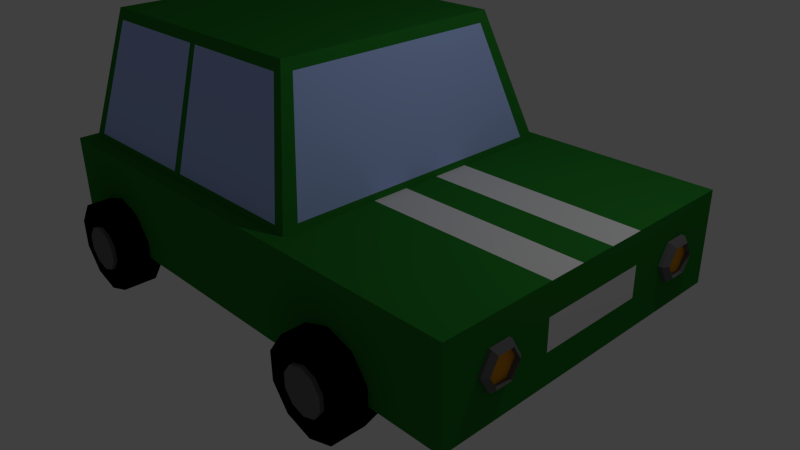 # Source: AutoGr_n.blend  (saved by Blender 2.73.0; exported with 4.5.12 LTS)
import bpy
from mathutils import Matrix  # noqa: F401  (used for matrix-valued properties, if any)

bpy.ops.wm.read_factory_settings(use_empty=True)
scene = bpy.context.scene
scene.name = 'Scene'

# ---- collections
col_collection_1 = bpy.data.collections.new('Collection 1'); scene.collection.children.link(col_collection_1)

# ---- materials (node trees are filled in below, after node groups)
mat_auto_reifen = bpy.data.materials.new('Auto.Reifen')
mat_auto_reifen.alpha_threshold = 0.0
mat_auto_reifen.use_transparent_shadow = False
mat_auto_reifen.diffuse_color = (0.0, 0.0, 0.0, 1.0)
mat_auto_reifen.roughness = 0.5
mat_auto_felge = bpy.data.materials.new('Auto.Felge')
mat_auto_felge.alpha_threshold = 0.0
mat_auto_felge.use_transparent_shadow = False
mat_auto_felge.diffuse_color = (0.1529, 0.1529, 0.1529, 1.0)
mat_auto_felge.roughness = 0.5
mat_material = bpy.data.materials.new('Material')
mat_material.alpha_threshold = 0.0
mat_material.use_transparent_shadow = False
mat_material.roughness = 0.5
mat_material.line_color = (0.0, 0.0, 0.0, 1.0)
mat_auto_metall_001 = bpy.data.materials.new('Auto.Metall.001')
mat_auto_metall_001.alpha_threshold = 0.0
mat_auto_metall_001.use_transparent_shadow = False
mat_auto_metall_001.diffuse_color = (0.1529, 0.1529, 0.1529, 1.0)
mat_auto_metall_001.roughness = 0.5
mat_auto_licht = bpy.data.materials.new('Auto.Licht')
mat_auto_licht.alpha_threshold = 0.0
mat_auto_licht.use_transparent_shadow = False
mat_auto_licht.diffuse_color = (0.8, 0.3303, 0.01225, 1.0)
mat_auto_licht.roughness = 0.5
mat_auto_bremsen = bpy.data.materials.new('Auto.Bremsen')
mat_auto_bremsen.alpha_threshold = 0.0
mat_auto_bremsen.use_transparent_shadow = False
mat_auto_bremsen.diffuse_color = (0.5705, 0.0, 0.006288, 1.0)
mat_auto_bremsen.roughness = 0.5
mat_auto_fenster = bpy.data.materials.new('Auto.Fenster')
mat_auto_fenster.alpha_threshold = 0.0
mat_auto_fenster.use_transparent_shadow = False
mat_auto_fenster.diffuse_color = (0.4321, 0.5632, 1.0, 1.0)
mat_auto_fenster.roughness = 0.5
mat_auto_lack = bpy.data.materials.new('Auto.Lack')
mat_auto_lack.alpha_threshold = 0.0
mat_auto_lack.use_transparent_shadow = False
mat_auto_lack.diffuse_color = (0.02182, 0.2079, 0.02482, 1.0)
mat_auto_lack.roughness = 0.5

# ---- material node trees

# ---- world
world_world = bpy.data.worlds.new('World'); scene.world = world_world
world_world.color = (0.05088, 0.05088, 0.05088)
world_world.use_sun_shadow = False
world_world.sun_shadow_jitter_overblur = 0.0
world_world.cycles.sampling_method = 'MANUAL'
world_world.cycles.sample_map_resolution = 256

# ---- cameras
cam_camera = bpy.data.cameras.new('Camera')
cam_camera.clip_end = 100.0
cam_camera.lens = 35.0
cam_camera.sensor_width = 32.0
cam_camera.sensor_height = 18.0
cam_camera.ortho_scale = 7.314
cam_camera.dof.focus_distance = 0.0
cam_camera.dof.aperture_fstop = 128.0

# ---- lights
light_lamp = bpy.data.lights.new('Lamp', 'POINT')
light_lamp.transmission_factor = 0.0
light_lamp.cutoff_distance = 30.0
light_lamp.energy = 100.0
light_lamp.shadow_buffer_clip_start = 1.001
light_lamp.shadow_soft_size = 0.1
light_lamp.shadow_maximum_resolution = 0.006
light_lamp.use_absolute_resolution = True
light_lamp.cycles.use_multiple_importance_sampling = False

# ---- meshes
me_cylinder = bpy.data.meshes.new('Cylinder')
me_cylinder.from_pydata([(0.0, 0.0, -1.0), (0.0, 0.0, 1.0), (0.0, 1.0, -1.0), (0.0, 1.0, 1.0), (0.5878, 0.809, -1.0), (0.5878, 0.809, 1.0), (0.9511, 0.309, -1.0), (0.9511, 0.309, 1.0), (0.9511, -0.309, -1.0), (0.9511, -0.309, 1.0), (0.5878, -0.809, -1.0), (0.5878, -0.809, 1.0), (-8.742e-08, -1.0, -1.0), (-8.742e-08, -1.0, 1.0), (-0.5878, -0.809, -1.0), (-0.5878, -0.809, 1.0), (-0.9511, -0.309, -1.0), (-0.9511, -0.309, 1.0), (-0.9511, 0.309, -1.0), (-0.9511, 0.309, 1.0), (-0.5878, 0.809, -1.0), (-0.5878, 0.809, 1.0), (-0.006531, 3.607e-08, -1.223), (-0.006531, 3.607e-08, -0.2429), (-0.006531, 0.4903, -1.223), (-0.006531, 0.4903, -0.2429), (0.2817, 0.3966, -1.223), (0.2817, 0.3966, -0.2429), (0.4598, 0.1515, -1.223), (0.4598, 0.1515, -0.2429), (0.4598, -0.1515, -1.223), (0.4598, -0.1515, -0.2429), (0.2817, -0.3966, -1.223), (0.2817, -0.3966, -0.2429), (-0.006531, -0.4903, -1.223), (-0.006531, -0.4903, -0.2429), (-0.2947, -0.3966, -1.223), (-0.2947, -0.3966, -0.2429), (-0.4728, -0.1515, -1.223), (-0.4728, -0.1515, -0.2429), (-0.4728, 0.1515, -1.223), (-0.4728, 0.1515, -0.2429), (-0.2947, 0.3966, -1.223), (-0.2947, 0.3966, -0.2429), (-6.956, 0.0, -1.0), (-6.956, 0.0, 1.0), (-6.956, 1.0, -1.0), (-6.956, 1.0, 1.0), (-6.368, 0.809, -1.0), (-6.368, 0.809, 1.0), (-6.004, 0.309, -1.0), (-6.004, 0.309, 1.0), (-6.004, -0.309, -1.0), (-6.004, -0.309, 1.0), (-6.368, -0.809, -1.0), (-6.368, -0.809, 1.0), (-6.956, -1.0, -1.0), (-6.956, -1.0, 1.0), (-7.543, -0.809, -1.0), (-7.543, -0.809, 1.0), (-7.907, -0.309, -1.0), (-7.907, -0.309, 1.0), (-7.907, 0.309, -1.0), (-7.907, 0.309, 1.0), (-7.543, 0.809, -1.0), (-7.543, 0.809, 1.0), (-6.962, 3.607e-08, -1.223), (-6.962, 3.607e-08, -0.2429), (-6.962, 0.4903, -1.223), (-6.962, 0.4903, -0.2429), (-6.674, 0.3966, -1.223), (-6.674, 0.3966, -0.2429), (-6.496, 0.1515, -1.223), (-6.496, 0.1515, -0.2429), (-6.496, -0.1515, -1.223), (-6.496, -0.1515, -0.2429), (-6.674, -0.3966, -1.223), (-6.674, -0.3966, -0.2429), (-6.962, -0.4903, -1.223), (-6.962, -0.4903, -0.2429), (-7.25, -0.3966, -1.223), (-7.25, -0.3966, -0.2429), (-7.428, -0.1515, -1.223), (-7.428, -0.1515, -0.2429), (-7.428, 0.1515, -1.223), (-7.428, 0.1515, -0.2429), (-7.25, 0.3966, -1.223), (-7.25, 0.3966, -0.2429), (0.0, -5.201e-07, 21.74), (0.0, -5.842e-07, 19.74), (0.0, -1.0, 21.74), (0.0, -1.0, 19.74), (0.5878, -0.809, 21.74), (0.5878, -0.809, 19.74), (0.9511, -0.309, 21.74), (0.9511, -0.309, 19.74), (0.9511, 0.309, 21.74), (0.9511, 0.309, 19.74), (0.5878, 0.809, 21.74), (0.5878, 0.809, 19.74), (-8.731e-08, 1.0, 21.74), (-8.731e-08, 1.0, 19.74), (-0.5878, 0.809, 21.74), (-0.5878, 0.809, 19.74), (-0.9511, 0.309, 21.74), (-0.9511, 0.309, 19.74), (-0.9511, -0.309, 21.74), (-0.9511, -0.309, 19.74), (-0.5878, -0.809, 21.74), (-0.5878, -0.809, 19.74), (-0.006531, -5.49e-07, 21.97), (-0.006531, -5.804e-07, 20.99), (-0.006531, -0.4903, 21.97), (-0.006531, -0.4903, 20.99), (0.2817, -0.3967, 21.97), (0.2817, -0.3967, 20.99), (0.4598, -0.1515, 21.97), (0.4598, -0.1515, 20.99), (0.4598, 0.1515, 21.97), (0.4598, 0.1515, 20.99), (0.2817, 0.3966, 21.97), (0.2817, 0.3966, 20.99), (-0.006531, 0.4903, 21.97), (-0.006531, 0.4903, 20.99), (-0.2947, 0.3966, 21.97), (-0.2947, 0.3966, 20.99), (-0.4728, 0.1515, 21.97), (-0.4728, 0.1515, 20.99), (-0.4728, -0.1515, 21.97), (-0.4728, -0.1515, 20.99), (-0.2947, -0.3967, 21.97), (-0.2947, -0.3967, 20.99), (-6.956, 8.523e-07, 21.76), (-6.956, -5.931e-07, 19.76), (-6.956, -1.0, 21.76), (-6.956, -1.0, 19.76), (-6.368, -0.809, 21.76), (-6.368, -0.809, 19.76), (-6.004, -0.309, 21.76), (-6.004, -0.309, 19.76), (-6.004, 0.309, 21.76), (-6.004, 0.309, 19.76), (-6.368, 0.809, 21.76), (-6.368, 0.809, 19.76), (-6.956, 1.0, 21.76), (-6.956, 1.0, 19.76), (-7.543, 0.809, 21.76), (-7.543, 0.809, 19.76), (-7.907, 0.309, 21.76), (-7.907, 0.309, 19.76), (-7.907, -0.309, 21.76), (-7.907, -0.309, 19.76), (-7.543, -0.809, 21.76), (-7.543, -0.809, 19.76), (-6.962, 8.672e-07, 21.99), (-6.962, 1.333e-07, 21.01), (-6.962, -0.4903, 21.99), (-6.962, -0.4903, 21.01), (-6.674, -0.3966, 21.99), (-6.674, -0.3966, 21.01), (-6.496, -0.1515, 21.99), (-6.496, -0.1515, 21.01), (-6.496, 0.1515, 21.99), (-6.496, 0.1515, 21.01), (-6.674, 0.3967, 21.99), (-6.674, 0.3966, 21.01), (-6.962, 0.4903, 21.99), (-6.962, 0.4903, 21.01), (-7.25, 0.3967, 21.99), (-7.25, 0.3966, 21.01), (-7.428, 0.1515, 21.99), (-7.428, 0.1515, 21.01), (-7.428, -0.1515, 21.99), (-7.428, -0.1515, 21.01), (-7.25, -0.3966, 21.99), (-7.25, -0.3967, 21.01)], [], [(0, 2, 4), (1, 5, 3), (2, 3, 5, 4), (0, 4, 6), (1, 7, 5), (4, 5, 7, 6), (0, 6, 8), (1, 9, 7), (6, 7, 9, 8), (0, 8, 10), (1, 11, 9), (8, 9, 11, 10), (0, 10, 12), (1, 13, 11), (10, 11, 13, 12), (0, 12, 14), (1, 15, 13), (12, 13, 15, 14), (0, 14, 16), (1, 17, 15), (14, 15, 17, 16), (0, 16, 18), (1, 19, 17), (16, 17, 19, 18), (0, 18, 20), (1, 21, 19), (18, 19, 21, 20), (0, 20, 2), (1, 3, 21), (20, 21, 3, 2), (22, 24, 26), (23, 27, 25), (24, 25, 27, 26), (22, 26, 28), (23, 29, 27), (26, 27, 29, 28), (22, 28, 30), (23, 31, 29), (28, 29, 31, 30), (22, 30, 32), (23, 33, 31), (30, 31, 33, 32), (22, 32, 34), (23, 35, 33), (32, 33, 35, 34), (22, 34, 36), (23, 37, 35), (34, 35, 37, 36), (22, 36, 38), (23, 39, 37), (36, 37, 39, 38), (22, 38, 40), (23, 41, 39), (38, 39, 41, 40), (22, 40, 42), (23, 43, 41), (40, 41, 43, 42), (22, 42, 24), (23, 25, 43), (42, 43, 25, 24), (44, 46, 48), (45, 49, 47), (46, 47, 49, 48), (44, 48, 50), (45, 51, 49), (48, 49, 51, 50), (44, 50, 52), (45, 53, 51), (50, 51, 53, 52), (44, 52, 54), (45, 55, 53), (52, 53, 55, 54), (44, 54, 56), (45, 57, 55), (54, 55, 57, 56), (44, 56, 58), (45, 59, 57), (56, 57, 59, 58), (44, 58, 60), (45, 61, 59), (58, 59, 61, 60), (44, 60, 62), (45, 63, 61), (60, 61, 63, 62), (44, 62, 64), (45, 65, 63), (62, 63, 65, 64), (44, 64, 46), (45, 47, 65), (64, 65, 47, 46), (66, 68, 70), (67, 71, 69), (68, 69, 71, 70), (66, 70, 72), (67, 73, 71), (70, 71, 73, 72), (66, 72, 74), (67, 75, 73), (72, 73, 75, 74), (66, 74, 76), (67, 77, 75), (74, 75, 77, 76), (66, 76, 78), (67, 79, 77), (76, 77, 79, 78), (66, 78, 80), (67, 81, 79), (78, 79, 81, 80), (66, 80, 82), (67, 83, 81), (80, 81, 83, 82), (66, 82, 84), (67, 85, 83), (82, 83, 85, 84), (66, 84, 86), (67, 87, 85), (84, 85, 87, 86), (66, 86, 68), (67, 69, 87), (86, 87, 69, 68), (88, 90, 92), (89, 93, 91), (90, 91, 93, 92), (88, 92, 94), (89, 95, 93), (92, 93, 95, 94), (88, 94, 96), (89, 97, 95), (94, 95, 97, 96), (88, 96, 98), (89, 99, 97), (96, 97, 99, 98), (88, 98, 100), (89, 101, 99), (98, 99, 101, 100), (88, 100, 102), (89, 103, 101), (100, 101, 103, 102), (88, 102, 104), (89, 105, 103), (102, 103, 105, 104), (88, 104, 106), (89, 107, 105), (104, 105, 107, 106), (88, 106, 108), (89, 109, 107), (106, 107, 109, 108), (88, 108, 90), (89, 91, 109), (108, 109, 91, 90), (110, 112, 114), (111, 115, 113), (112, 113, 115, 114), (110, 114, 116), (111, 117, 115), (114, 115, 117, 116), (110, 116, 118), (111, 119, 117), (116, 117, 119, 118), (110, 118, 120), (111, 121, 119), (118, 119, 121, 120), (110, 120, 122), (111, 123, 121), (120, 121, 123, 122), (110, 122, 124), (111, 125, 123), (122, 123, 125, 124), (110, 124, 126), (111, 127, 125), (124, 125, 127, 126), (110, 126, 128), (111, 129, 127), (126, 127, 129, 128), (110, 128, 130), (111, 131, 129), (128, 129, 131, 130), (110, 130, 112), (111, 113, 131), (130, 131, 113, 112), (132, 134, 136), (133, 137, 135), (134, 135, 137, 136), (132, 136, 138), (133, 139, 137), (136, 137, 139, 138), (132, 138, 140), (133, 141, 139), (138, 139, 141, 140), (132, 140, 142), (133, 143, 141), (140, 141, 143, 142), (132, 142, 144), (133, 145, 143), (142, 143, 145, 144), (132, 144, 146), (133, 147, 145), (144, 145, 147, 146), (132, 146, 148), (133, 149, 147), (146, 147, 149, 148), (132, 148, 150), (133, 151, 149), (148, 149, 151, 150), (132, 150, 152), (133, 153, 151), (150, 151, 153, 152), (132, 152, 134), (133, 135, 153), (152, 153, 135, 134), (154, 156, 158), (155, 159, 157), (156, 157, 159, 158), (154, 158, 160), (155, 161, 159), (158, 159, 161, 160), (154, 160, 162), (155, 163, 161), (160, 161, 163, 162), (154, 162, 164), (155, 165, 163), (162, 163, 165, 164), (154, 164, 166), (155, 167, 165), (164, 165, 167, 166), (154, 166, 168), (155, 169, 167), (166, 167, 169, 168), (154, 168, 170), (155, 171, 169), (168, 169, 171, 170), (154, 170, 172), (155, 173, 171), (170, 171, 173, 172), (154, 172, 174), (155, 175, 173), (172, 173, 175, 174), (154, 174, 156), (155, 157, 175), (174, 175, 157, 156)])
me_cylinder.polygons.foreach_set('material_index', [0, 0, 0, 0, 0, 0, 0, 0, 0, 0, 0, 0, 0, 0, 0, 0, 0, 0, 0, 0, 0, 0, 0, 0, 0, 0, 0, 0, 0, 0, 1, 1, 1, 1, 1, 1, 1, 1, 1, 1, 1, 1, 1, 1, 1, 1, 1, 1, 1, 1, 1, 1, 1, 1, 1, 1, 1, 1, 1, 1, 0, 0, 0, 0, 0, 0, 0, 0, 0, 0, 0, 0, 0, 0, 0, 0, 0, 0, 0, 0, 0, 0, 0, 0, 0, 0, 0, 0, 0, 0, 1, 1, 1, 1, 1, 1, 1, 1, 1, 1, 1, 1, 1, 1, 1, 1, 1, 1, 1, 1, 1, 1, 1, 1, 1, 1, 1, 1, 1, 1, 0, 0, 0, 0, 0, 0, 0, 0, 0, 0, 0, 0, 0, 0, 0, 0, 0, 0, 0, 0, 0, 0, 0, 0, 0, 0, 0, 0, 0, 0, 1, 1, 1, 1, 1, 1, 1, 1, 1, 1, 1, 1, 1, 1, 1, 1, 1, 1, 1, 1, 1, 1, 1, 1, 1, 1, 1, 1, 1, 1, 0, 0, 0, 0, 0, 0, 0, 0, 0, 0, 0, 0, 0, 0, 0, 0, 0, 0, 0, 0, 0, 0, 0, 0, 0, 0, 0, 0, 0, 0, 1, 1, 1, 1, 1, 1, 1, 1, 1, 1, 1, 1, 1, 1, 1, 1, 1, 1, 1, 1, 1, 1, 1, 1, 1, 1, 1, 1, 1, 1])
me_cylinder.materials.append(mat_auto_reifen)
me_cylinder.materials.append(mat_auto_felge)
me_cylinder.use_remesh_preserve_volume = False
me_cylinder.use_remesh_preserve_attributes = False
me_cylinder.use_mirror_vertex_groups = False
me_cylinder.update()
me_cube = bpy.data.meshes.new('Cube')
me_cube.from_pydata([(1.0, 1.0, -1.0), (1.0, -1.0, -1.0), (-1.0, -1.0, -1.0), (-1.0, 1.0, -1.0), (1.0, 1.0, 1.0), (1.0, -1.0, 1.0), (-1.0, -1.0, 1.0), (-1.0, 1.0, 1.0), (-0.9636, -0.9147, 0.9232), (-0.9636, 0.9254, 0.9232), (0.2667, 0.9254, 0.9232), (0.2667, -0.9147, 0.9232), (-0.8856, -0.6965, 3.772), (-0.8856, 0.7072, 3.772), (0.1208, 0.7072, 3.772), (0.1208, -0.6965, 3.772), (1.0, 1.0, -0.3333), (1.0, 1.0, 0.3333), (1.0, -1.0, -0.3333), (1.0, -1.0, 0.3333), (-1.0, -1.0, -0.3333), (-1.0, -1.0, 0.3333), (-1.0, 1.0, -0.3333), (-1.0, 1.0, 0.3333), (1.0, 0.3333, -1.0), (1.0, -0.3333, -1.0), (-1.0, -0.3333, -1.0), (-1.0, 0.3333, -1.0), (1.0, 0.3333, 1.0), (1.0, -0.3333, 1.0), (-1.0, -0.3333, 1.0), (-1.0, 0.3333, 1.0), (-1.0, -0.3333, -0.3333), (-1.0, 0.3333, -0.3333), (-1.0, -0.3333, 0.3333), (-1.0, 0.3333, 0.3333), (1.0, 0.3333, -0.3333), (1.0, -0.3333, -0.3333), (1.0, 0.3333, 0.3333), (1.0, -0.3333, 0.3333), (-0.6185, -0.6513, -0.5563), (-0.4803, -0.6513, -0.3976), (-1.048, -0.6513, -0.6994), (-0.4803, -0.6513, -0.02031), (-1.048, -0.5953, -0.8165), (-0.4803, -0.5611, -0.2089), (-1.048, -0.5953, -1.051), (-0.4803, -0.5611, -0.5862), (-1.048, -0.6513, -1.168), (-0.4803, -0.6513, -0.7749), (-1.048, -0.7073, -1.051), (-0.4803, -0.7415, -0.5862), (-1.048, -0.7073, -0.8165), (-0.4803, -0.7415, -0.2089), (-1.026, -0.6513, -0.5563), (-1.026, -0.5611, -0.7449), (-1.026, -0.5611, -1.122), (-1.026, -0.6513, -1.311), (-1.026, -0.7415, -1.122), (-1.026, -0.7415, -0.7449), (-1.023, -0.6513, -0.9336), (-1.023, -0.6513, -0.6994), (-1.023, -0.5953, -0.8165), (-1.023, -0.5953, -1.051), (-1.023, -0.6513, -1.168), (-1.023, -0.7073, -1.051), (-1.023, -0.7073, -0.8165), (-0.6185, -0.5611, -0.7449), (-0.6185, -0.5611, -1.122), (-0.6185, -0.6513, -1.311), (-0.6185, -0.7415, -1.122), (-0.6185, -0.7415, -0.7449), (-1.009, -0.666, 0.03994), (-1.039, -0.5626, 0.03994), (1.027, -0.5691, 0.03994), (-1.039, -0.6143, -0.2846), (1.027, -0.6176, -0.2641), (-1.039, -0.7177, -0.2846), (1.027, -0.7144, -0.2641), (-1.039, -0.7694, 0.03994), (1.027, -0.7629, 0.03994), (-1.039, -0.7177, 0.3645), (1.027, -0.7144, 0.3439), (-1.039, -0.6143, 0.3645), (1.027, -0.6176, 0.3439), (-1.023, -0.5392, 0.03994), (1.01, -0.5392, 0.03994), (1.01, -0.6026, -0.3579), (-1.023, -0.6026, -0.3579), (1.01, -0.7294, -0.3579), (-1.023, -0.7294, -0.3579), (1.01, -0.7928, 0.03994), (-1.023, -0.7928, 0.03994), (1.01, -0.7294, 0.4378), (-1.023, -0.7294, 0.4378), (1.01, -0.6026, 0.4378), (-1.023, -0.6026, 0.4378), (1.006, -0.666, 0.03994), (1.006, -0.5691, 0.03994), (1.006, -0.6176, -0.2641), (1.006, -0.7144, -0.2641), (1.006, -0.7629, 0.03994), (1.006, -0.7144, 0.3439), (1.006, -0.6176, 0.3439), (-0.9341, -0.5626, 0.03994), (-0.9341, -0.6143, -0.2846), (-0.9341, -0.7177, -0.2846), (-0.9341, -0.7694, 0.03994), (-0.9341, -0.7177, 0.3645), (-0.9341, -0.6143, 0.3645), (-1.009, -0.5626, 0.03994), (-1.009, -0.6143, -0.2846), (-1.009, -0.7177, -0.2846), (-1.009, -0.7694, 0.03994), (-1.009, -0.7177, 0.3645), (-1.009, -0.6143, 0.3645), (-1.005, 0.6683, 0.01792), (-1.035, 0.7717, 0.01792), (1.031, 0.7652, 0.01792), (-1.035, 0.72, -0.3066), (1.031, 0.7167, -0.2861), (-1.035, 0.6166, -0.3066), (1.031, 0.6199, -0.2861), (-1.035, 0.5649, 0.01792), (1.031, 0.5714, 0.01792), (-1.035, 0.6166, 0.3425), (1.031, 0.6199, 0.3219), (-1.035, 0.72, 0.3425), (1.031, 0.7167, 0.3219), (-1.019, 0.7951, 0.01792), (1.014, 0.7951, 0.01792), (1.014, 0.7317, -0.38), (-1.019, 0.7317, -0.38), (1.014, 0.6049, -0.38), (-1.019, 0.6049, -0.38), (1.014, 0.5415, 0.01792), (-1.019, 0.5415, 0.01792), (1.014, 0.6049, 0.4158), (-1.019, 0.6049, 0.4158), (1.014, 0.7317, 0.4158), (-1.019, 0.7317, 0.4158), (1.01, 0.6683, 0.01792), (1.01, 0.7652, 0.01792), (1.01, 0.7167, -0.2861), (1.01, 0.6199, -0.2861), (1.01, 0.5714, 0.01792), (1.01, 0.6199, 0.3219), (1.01, 0.7167, 0.3219), (-0.9301, 0.7717, 0.01792), (-0.9301, 0.72, -0.3066), (-0.9301, 0.6166, -0.3066), (-0.9301, 0.5649, 0.01792), (-0.9301, 0.6166, 0.3425), (-0.9301, 0.72, 0.3425), (-1.005, 0.7717, 0.01792), (-1.005, 0.72, -0.3066), (-1.005, 0.6166, -0.3066), (-1.005, 0.5649, 0.01792), (-1.005, 0.6166, 0.3425), (-1.005, 0.72, 0.3425), (-0.958, -0.8991, 1.126), (-0.958, 0.9098, 1.126), (0.2563, 0.9098, 1.126), (0.2563, -0.8991, 1.126), (-0.8918, -0.7141, 3.543), (-0.8918, 0.7248, 3.543), (0.1325, 0.7248, 3.543), (0.1325, -0.7141, 3.543), (-0.8856, -0.6282, 3.772), (-0.8856, 0.6389, 3.772), (-0.9636, 0.8358, 0.9232), (-0.9636, -0.8251, 0.9232), (0.1208, 0.6389, 3.772), (0.1208, -0.6282, 3.772), (0.2667, -0.8251, 0.9232), (0.2667, 0.8358, 0.9232), (0.2563, -0.811, 1.126), (0.2563, 0.8217, 1.126), (-0.958, 0.8217, 1.126), (-0.958, -0.811, 1.126), (-0.8918, 0.6547, 3.543), (-0.8918, -0.644, 3.543), (0.1325, -0.644, 3.543), (0.1325, 0.6547, 3.543), (0.08669, 0.7072, 3.772), (0.225, 0.9254, 0.9232), (0.08669, -0.6965, 3.772), (0.225, -0.9147, 0.9232), (0.2151, -0.8991, 1.126), (0.2151, 0.9098, 1.126), (0.09781, 0.7248, 3.543), (0.09781, -0.7141, 3.543), (0.08669, -0.6282, 3.772), (0.08669, 0.6389, 3.772), (0.225, -0.8251, 0.9232), (0.225, 0.8358, 0.9232), (-0.9218, 0.9254, 0.9232), (-0.8514, -0.6965, 3.772), (-0.9167, 0.9098, 1.126), (-0.857, 0.7248, 3.543), (-0.8514, -0.6282, 3.772), (-0.8514, 0.6389, 3.772), (-0.8514, 0.7072, 3.772), (-0.9218, -0.9147, 0.9232), (-0.9167, -0.8991, 1.126), (-0.857, -0.7141, 3.543), (-0.9218, -0.8251, 0.9232), (-0.9218, 0.8358, 0.9232), (-0.3819, 0.7072, 3.772), (-0.352, 0.7072, 3.772), (-0.3819, -0.9147, 0.9232), (-0.3454, -0.9147, 0.9232), (-0.3819, -0.8991, 1.126), (-0.3459, -0.8991, 1.126), (-0.3819, -0.7141, 3.543), (-0.3515, -0.7141, 3.543), (-0.3819, -0.8251, 0.9232), (-0.3454, -0.8251, 0.9232), (-0.3819, 0.8358, 0.9232), (-0.3454, 0.8358, 0.9232), (-0.3454, 0.9254, 0.9232), (-0.3819, 0.9254, 0.9232), (-0.352, -0.6965, 3.772), (-0.3819, -0.6965, 3.772), (-0.3459, 0.9098, 1.126), (-0.3819, 0.9098, 1.126), (-0.3515, 0.7248, 3.543), (-0.3819, 0.7248, 3.543), (-0.352, -0.6282, 3.772), (-0.3819, -0.6282, 3.772), (-0.352, 0.6389, 3.772), (-0.3819, 0.6389, 3.772), (1.0, 0.1111, -1.0), (1.0, -0.1111, -1.0), (-1.0, -0.1111, -1.0), (-1.0, 0.1111, -1.0), (1.0, 0.1111, 1.0), (1.0, -0.1111, 1.0), (-1.0, -0.1111, 1.0), (-1.0, 0.1111, 1.0), (-1.0, -0.1111, -0.3333), (-1.0, 0.1111, -0.3333), (-1.0, -0.1111, 0.3333), (-1.0, 0.1111, 0.3333), (1.0, 0.1111, -0.3333), (1.0, -0.1111, -0.3333), (1.0, 0.1111, 0.3333), (1.0, -0.1111, 0.3333)], [], [(25, 1, 2, 26), (29, 30, 6, 5), (39, 29, 5, 19), (19, 5, 6, 21), (35, 31, 7, 23), (16, 0, 3, 22), (178, 161, 9, 170), (189, 162, 10, 185), (176, 163, 11, 174), (204, 160, 8, 203), (195, 185, 10, 175), (201, 202, 13, 169), (4, 17, 23, 7), (17, 16, 22, 23), (27, 33, 22, 3), (33, 35, 23, 22), (1, 18, 20, 2), (18, 19, 21, 20), (25, 37, 18, 1), (37, 39, 19, 18), (16, 17, 38, 36), (245, 247, 39, 37), (0, 16, 36, 24), (233, 245, 37, 25), (20, 21, 34, 32), (241, 243, 35, 33), (2, 20, 32, 26), (235, 241, 33, 27), (21, 6, 30, 34), (243, 239, 31, 35), (17, 4, 28, 38), (247, 237, 29, 39), (4, 7, 31, 28), (237, 238, 30, 29), (0, 24, 27, 3), (233, 25, 26, 234), (42, 44, 62, 61), (41, 45, 43), (40, 43, 45, 67), (44, 46, 63, 62), (41, 47, 45), (67, 45, 47, 68), (46, 48, 64, 63), (41, 49, 47), (68, 47, 49, 69), (48, 50, 65, 64), (41, 51, 49), (69, 49, 51, 70), (50, 52, 66, 65), (41, 53, 51), (70, 51, 53, 71), (52, 42, 61, 66), (41, 43, 53), (71, 53, 43, 40), (52, 59, 54, 42), (50, 58, 59, 52), (48, 57, 58, 50), (46, 56, 57, 48), (44, 55, 56, 46), (42, 54, 55, 44), (60, 61, 62), (60, 62, 63), (60, 63, 64), (60, 64, 65), (60, 65, 66), (60, 66, 61), (59, 71, 40, 54), (58, 70, 71, 59), (57, 69, 70, 58), (56, 68, 69, 57), (55, 67, 68, 56), (54, 40, 67, 55), (73, 75, 105, 104), (76, 74, 98, 99), (86, 74, 76, 87), (75, 77, 106, 105), (78, 76, 99, 100), (87, 76, 78, 89), (77, 79, 107, 106), (80, 78, 100, 101), (89, 78, 80, 91), (79, 81, 108, 107), (82, 80, 101, 102), (91, 80, 82, 93), (81, 83, 109, 108), (84, 82, 102, 103), (93, 82, 84, 95), (83, 73, 104, 109), (74, 84, 103, 98), (95, 84, 74, 86), (83, 96, 85, 73), (96, 95, 86, 85), (81, 94, 96, 83), (94, 93, 95, 96), (79, 92, 94, 81), (92, 91, 93, 94), (77, 90, 92, 79), (90, 89, 91, 92), (75, 88, 90, 77), (88, 87, 89, 90), (73, 85, 88, 75), (85, 86, 87, 88), (97, 99, 98), (97, 100, 99), (97, 101, 100), (97, 102, 101), (97, 103, 102), (97, 98, 103), (104, 105, 111, 110), (105, 106, 112, 111), (106, 107, 113, 112), (107, 108, 114, 113), (108, 109, 115, 114), (109, 104, 110, 115), (72, 110, 111), (72, 111, 112), (72, 112, 113), (72, 113, 114), (72, 114, 115), (72, 115, 110), (117, 119, 149, 148), (120, 118, 142, 143), (130, 118, 120, 131), (119, 121, 150, 149), (122, 120, 143, 144), (131, 120, 122, 133), (121, 123, 151, 150), (124, 122, 144, 145), (133, 122, 124, 135), (123, 125, 152, 151), (126, 124, 145, 146), (135, 124, 126, 137), (125, 127, 153, 152), (128, 126, 146, 147), (137, 126, 128, 139), (127, 117, 148, 153), (118, 128, 147, 142), (139, 128, 118, 130), (127, 140, 129, 117), (140, 139, 130, 129), (125, 138, 140, 127), (138, 137, 139, 140), (123, 136, 138, 125), (136, 135, 137, 138), (121, 134, 136, 123), (134, 133, 135, 136), (119, 132, 134, 121), (132, 131, 133, 134), (117, 129, 132, 119), (129, 130, 131, 132), (141, 143, 142), (141, 144, 143), (141, 145, 144), (141, 146, 145), (141, 147, 146), (141, 142, 147), (148, 149, 155, 154), (149, 150, 156, 155), (150, 151, 157, 156), (151, 152, 158, 157), (152, 153, 159, 158), (153, 148, 154, 159), (116, 154, 155), (116, 155, 156), (116, 156, 157), (116, 157, 158), (116, 158, 159), (116, 159, 154), (205, 164, 160, 204), (182, 167, 163, 176), (190, 166, 162, 189), (180, 165, 161, 178), (169, 13, 165, 180), (184, 14, 166, 190), (173, 15, 167, 182), (197, 12, 164, 205), (14, 172, 183, 166), (172, 173, 182, 183), (12, 168, 181, 164), (168, 169, 180, 181), (164, 181, 179, 160), (181, 180, 178, 179), (166, 183, 177, 162), (183, 182, 176, 177), (197, 200, 168, 12), (200, 201, 169, 168), (187, 194, 174, 11), (194, 195, 175, 174), (162, 177, 175, 10), (177, 176, 174, 175), (160, 179, 171, 8), (179, 178, 170, 171), (217, 219, 195, 194), (211, 217, 194, 187), (173, 172, 193, 192), (15, 173, 192, 186), (15, 186, 191, 167), (209, 184, 190, 226), (226, 190, 189, 224), (167, 191, 188, 163), (172, 14, 184, 193), (219, 220, 185, 195), (163, 188, 187, 11), (224, 189, 185, 220), (161, 198, 196, 9), (170, 9, 196, 207), (165, 199, 198, 161), (13, 202, 199, 165), (8, 171, 206, 203), (171, 170, 207, 206), (229, 231, 201, 200), (223, 229, 200, 197), (223, 197, 205, 214), (214, 205, 204, 212), (231, 208, 202, 201), (212, 204, 203, 210), (188, 213, 211, 187), (213, 212, 210, 211), (193, 184, 209, 230), (230, 209, 208, 231), (191, 215, 213, 188), (215, 214, 212, 213), (186, 222, 215, 191), (222, 223, 214, 215), (186, 192, 228, 222), (222, 228, 229, 223), (192, 193, 230, 228), (228, 230, 231, 229), (198, 225, 221, 196), (225, 224, 220, 221), (207, 196, 221, 218), (218, 221, 220, 219), (199, 227, 225, 198), (227, 226, 224, 225), (202, 208, 227, 199), (208, 209, 226, 227), (203, 206, 216, 210), (210, 216, 217, 211), (206, 207, 218, 216), (216, 218, 219, 217), (24, 232, 235, 27), (232, 233, 234, 235), (28, 31, 239, 236), (236, 239, 238, 237), (38, 28, 236, 246), (246, 236, 237, 247), (34, 30, 238, 242), (242, 238, 239, 243), (26, 32, 240, 234), (234, 240, 241, 235), (32, 34, 242, 240), (240, 242, 243, 241), (24, 36, 244, 232), (232, 244, 245, 233), (36, 38, 246, 244), (244, 246, 247, 245)])
me_cube.polygons.foreach_set('material_index', [5, 5, 5, 5, 5, 5, 5, 5, 5, 5, 0, 5, 5, 5, 5, 5, 5, 5, 5, 5, 5, 0, 5, 5, 5, 0, 5, 5, 5, 5, 5, 5, 5, 0, 5, 5, 1, 1, 1, 1, 1, 1, 1, 1, 1, 1, 1, 1, 1, 1, 1, 1, 1, 1, 1, 1, 1, 1, 1, 1, 1, 1, 1, 1, 1, 1, 1, 1, 1, 1, 1, 1, 1, 1, 1, 1, 1, 1, 1, 1, 1, 1, 1, 1, 1, 1, 1, 1, 1, 1, 1, 1, 1, 1, 1, 1, 1, 1, 1, 1, 1, 1, 2, 2, 2, 2, 2, 2, 1, 1, 1, 1, 1, 1, 3, 3, 3, 3, 3, 3, 1, 1, 1, 1, 1, 1, 1, 1, 1, 1, 1, 1, 1, 1, 1, 1, 1, 1, 1, 1, 1, 1, 1, 1, 1, 1, 1, 1, 1, 1, 2, 2, 2, 2, 2, 2, 1, 1, 1, 1, 1, 1, 3, 3, 3, 3, 3, 3, 5, 5, 5, 5, 5, 5, 5, 5, 5, 5, 5, 5, 5, 4, 5, 4, 5, 5, 0, 0, 5, 5, 5, 5, 0, 0, 5, 5, 5, 5, 4, 5, 5, 0, 5, 5, 5, 0, 5, 5, 0, 0, 5, 5, 5, 4, 5, 5, 5, 5, 5, 5, 4, 5, 5, 5, 5, 5, 5, 5, 5, 5, 0, 0, 4, 5, 5, 5, 0, 0, 0, 0, 5, 5, 0, 5, 5, 5, 5, 5, 5, 5, 0, 0, 5, 5, 0, 0])
me_cube.materials.append(mat_material)
me_cube.materials.append(mat_auto_metall_001)
me_cube.materials.append(mat_auto_licht)
me_cube.materials.append(mat_auto_bremsen)
me_cube.materials.append(mat_auto_fenster)
me_cube.materials.append(mat_auto_lack)
me_cube.use_remesh_preserve_volume = False
me_cube.use_remesh_preserve_attributes = False
me_cube.use_mirror_vertex_groups = False
me_cube.update()

# ---- objects
ob_reifen = bpy.data.objects.new('Reifen', me_cylinder)
ob_auto = bpy.data.objects.new('Auto', me_cube)
ob_lamp = bpy.data.objects.new('Lamp', light_lamp)
ob_camera = bpy.data.objects.new('Camera', cam_camera)

# ---- transforms, parenting, visibility, modifiers, constraints
ob_reifen.location = (1.796, 2.278, 0.1277)
ob_reifen.rotation_euler = (1.571, -0.0, 0.0)
ob_reifen.scale = (0.5972, 0.5972, 0.219)
ob_reifen.lineart.crease_threshold = 0.0
ob_auto.location = (0.0, 0.0, 0.6791)
ob_auto.scale = (3.33, 2.177, 0.6009)
ob_auto.lock_rotations_4d = False
ob_auto.empty_display_type = 'ARROWS'
ob_auto.lineart.crease_threshold = 0.0
ob_lamp.location = (4.076, 1.005, 5.904)
ob_lamp.rotation_euler = (0.6503, 0.05522, 1.866)
ob_lamp.lock_rotations_4d = False
ob_lamp.empty_display_type = 'ARROWS'
ob_lamp.color = (0.0, 0.0, 0.0, 0.0)
ob_lamp.lineart.crease_threshold = 0.0
ob_camera.location = (7.481, -6.508, 5.344)
ob_camera.rotation_euler = (1.109, 0.01082, 0.8149)
ob_camera.lock_rotations_4d = False
ob_camera.empty_display_type = 'ARROWS'
ob_camera.color = (0.0, 0.0, 0.0, 0.0)
ob_camera.display_type = 'WIRE'
ob_camera.lineart.crease_threshold = 0.0

# ---- collection membership
col_collection_1.objects.link(ob_reifen)
col_collection_1.objects.link(ob_auto)
col_collection_1.objects.link(ob_lamp)
col_collection_1.objects.link(ob_camera)

# ---- scene / render settings (as saved in the file)
scene.camera = ob_camera
scene.frame_start = 1; scene.frame_end = 250; scene.frame_set(1)
scene.render.engine = 'BLENDER_EEVEE_NEXT'
scene.render.resolution_percentage = 50
scene.render.dither_intensity = 0.0
scene.cycles.use_denoising = False
scene.cycles.samples = 10
scene.cycles.sampling_pattern = 'TABULATED_SOBOL'
scene.cycles.light_sampling_threshold = 0.0
scene.cycles.use_adaptive_sampling = False
scene.cycles.use_light_tree = False
scene.cycles.blur_glossy = 0.0
scene.cycles.pixel_filter_type = 'GAUSSIAN'
scene.cycles.sample_clamp_indirect = 0.0
scene.view_settings.view_transform = 'Standard'
bpy.context.view_layer.update()
